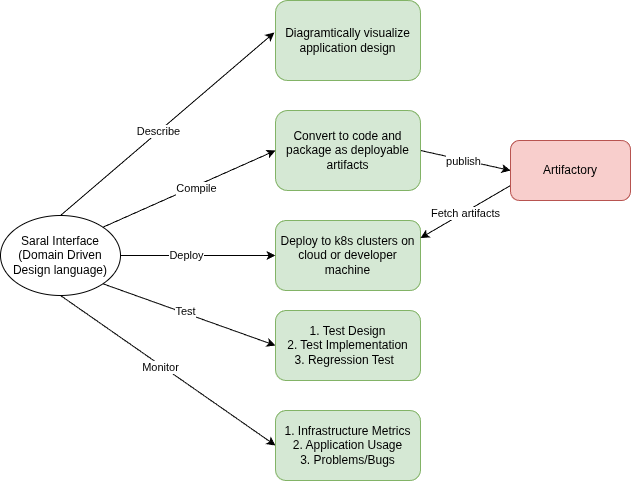

The diagram above was exported from draw.io. Its source (the exported page's mxGraphModel, read from the mxfile embedded in the PNG):
<mxGraphModel dx="1795" dy="679" grid="1" gridSize="10" guides="1" tooltips="1" connect="1" arrows="1" fold="1" page="1" pageScale="1" pageWidth="850" pageHeight="1100" math="0" shadow="0">
  <root>
    <mxCell id="0" />
    <mxCell id="1" parent="0" />
    <mxCell id="12" style="edgeStyle=none;html=1;exitX=1;exitY=1;exitDx=0;exitDy=0;entryX=0;entryY=0.5;entryDx=0;entryDy=0;" edge="1" parent="1" source="mMKoS-cZ5EFjEguSXkli-1" target="11">
      <mxGeometry relative="1" as="geometry" />
    </mxCell>
    <mxCell id="13" value="Test" style="edgeLabel;html=1;align=center;verticalAlign=middle;resizable=0;points=[];" vertex="1" connectable="0" parent="12">
      <mxGeometry x="-0.0694" y="2" relative="1" as="geometry">
        <mxPoint x="1" as="offset" />
      </mxGeometry>
    </mxCell>
    <mxCell id="15" style="edgeStyle=none;html=1;exitX=0.5;exitY=1;exitDx=0;exitDy=0;entryX=0;entryY=0.5;entryDx=0;entryDy=0;" edge="1" parent="1" source="mMKoS-cZ5EFjEguSXkli-1" target="14">
      <mxGeometry relative="1" as="geometry" />
    </mxCell>
    <mxCell id="16" value="Monitor" style="edgeLabel;html=1;align=center;verticalAlign=middle;resizable=0;points=[];" vertex="1" connectable="0" parent="15">
      <mxGeometry x="-0.0624" y="-1" relative="1" as="geometry">
        <mxPoint x="-1" as="offset" />
      </mxGeometry>
    </mxCell>
    <mxCell id="mMKoS-cZ5EFjEguSXkli-1" value="&lt;div&gt;Saral Interface&lt;/div&gt;&lt;div&gt;(Domain Driven Design language)&lt;br&gt;&lt;/div&gt;" style="ellipse;whiteSpace=wrap;html=1;" parent="1" vertex="1">
      <mxGeometry x="150" y="365" width="120" height="80" as="geometry" />
    </mxCell>
    <mxCell id="2" style="edgeStyle=none;html=1;exitX=1;exitY=0.5;exitDx=0;exitDy=0;entryX=0;entryY=0.5;entryDx=0;entryDy=0;" parent="1" source="mMKoS-cZ5EFjEguSXkli-3" target="4" edge="1">
      <mxGeometry relative="1" as="geometry">
        <mxPoint x="500" y="210" as="targetPoint" />
      </mxGeometry>
    </mxCell>
    <mxCell id="8" value="publish" style="edgeLabel;html=1;align=center;verticalAlign=middle;resizable=0;points=[];" parent="2" vertex="1" connectable="0">
      <mxGeometry x="-0.0421" y="-1" relative="1" as="geometry">
        <mxPoint as="offset" />
      </mxGeometry>
    </mxCell>
    <mxCell id="mMKoS-cZ5EFjEguSXkli-2" value="Diagramtically visualize application design" style="rounded=1;whiteSpace=wrap;html=1;fillColor=#d5e8d4;strokeColor=#82b366;" parent="1" vertex="1">
      <mxGeometry x="425" y="150" width="145" height="80" as="geometry" />
    </mxCell>
    <mxCell id="mMKoS-cZ5EFjEguSXkli-3" value="&lt;span style=&quot;color: rgb(0, 0, 0);&quot;&gt;Convert to code and package as deployable artifacts&lt;/span&gt;" style="rounded=1;whiteSpace=wrap;html=1;fillColor=#d5e8d4;strokeColor=#82b366;" parent="1" vertex="1">
      <mxGeometry x="425" y="260" width="145" height="80" as="geometry" />
    </mxCell>
    <mxCell id="mMKoS-cZ5EFjEguSXkli-4" value="Deploy to k8s clusters on cloud or developer machine" style="rounded=1;whiteSpace=wrap;html=1;fillColor=#d5e8d4;strokeColor=#82b366;" parent="1" vertex="1">
      <mxGeometry x="425" y="370" width="145" height="70" as="geometry" />
    </mxCell>
    <mxCell id="mMKoS-cZ5EFjEguSXkli-6" value="" style="endArrow=classic;html=1;rounded=0;exitX=0.5;exitY=0;exitDx=0;exitDy=0;entryX=-0.008;entryY=0.4;entryDx=0;entryDy=0;entryPerimeter=0;" parent="1" source="mMKoS-cZ5EFjEguSXkli-1" target="mMKoS-cZ5EFjEguSXkli-2" edge="1">
      <mxGeometry width="50" height="50" relative="1" as="geometry">
        <mxPoint x="400" y="350" as="sourcePoint" />
        <mxPoint x="450" y="300" as="targetPoint" />
      </mxGeometry>
    </mxCell>
    <mxCell id="6" value="Describe" style="edgeLabel;html=1;align=center;verticalAlign=middle;resizable=0;points=[];" parent="mMKoS-cZ5EFjEguSXkli-6" vertex="1" connectable="0">
      <mxGeometry x="-0.0835" y="1" relative="1" as="geometry">
        <mxPoint as="offset" />
      </mxGeometry>
    </mxCell>
    <mxCell id="mMKoS-cZ5EFjEguSXkli-8" value="" style="endArrow=classic;html=1;rounded=0;exitX=1;exitY=0.5;exitDx=0;exitDy=0;entryX=0;entryY=0.5;entryDx=0;entryDy=0;" parent="1" source="mMKoS-cZ5EFjEguSXkli-1" target="mMKoS-cZ5EFjEguSXkli-4" edge="1">
      <mxGeometry width="50" height="50" relative="1" as="geometry">
        <mxPoint x="302" y="234" as="sourcePoint" />
        <mxPoint x="459" y="144" as="targetPoint" />
      </mxGeometry>
    </mxCell>
    <mxCell id="7" value="Deploy" style="edgeLabel;html=1;align=center;verticalAlign=middle;resizable=0;points=[];" parent="mMKoS-cZ5EFjEguSXkli-8" vertex="1" connectable="0">
      <mxGeometry x="-0.1612" y="1" relative="1" as="geometry">
        <mxPoint as="offset" />
      </mxGeometry>
    </mxCell>
    <mxCell id="3" style="edgeStyle=none;html=1;exitX=1;exitY=0;exitDx=0;exitDy=0;entryX=0;entryY=0.5;entryDx=0;entryDy=0;" parent="1" source="mMKoS-cZ5EFjEguSXkli-1" target="mMKoS-cZ5EFjEguSXkli-3" edge="1">
      <mxGeometry relative="1" as="geometry">
        <mxPoint x="420" y="260" as="targetPoint" />
      </mxGeometry>
    </mxCell>
    <mxCell id="5" value="Compile" style="edgeLabel;html=1;align=center;verticalAlign=middle;resizable=0;points=[];" parent="3" vertex="1" connectable="0">
      <mxGeometry x="0.0692" y="-2" relative="1" as="geometry">
        <mxPoint as="offset" />
      </mxGeometry>
    </mxCell>
    <mxCell id="9" style="edgeStyle=none;html=1;exitX=0;exitY=0.75;exitDx=0;exitDy=0;entryX=1;entryY=0.25;entryDx=0;entryDy=0;" parent="1" source="4" target="mMKoS-cZ5EFjEguSXkli-4" edge="1">
      <mxGeometry relative="1" as="geometry" />
    </mxCell>
    <mxCell id="10" value="Fetch artifacts" style="edgeLabel;html=1;align=center;verticalAlign=middle;resizable=0;points=[];" parent="9" vertex="1" connectable="0">
      <mxGeometry x="0.0263" y="1" relative="1" as="geometry">
        <mxPoint as="offset" />
      </mxGeometry>
    </mxCell>
    <mxCell id="4" value="Artifactory" style="rounded=1;whiteSpace=wrap;html=1;fillColor=#f8cecc;strokeColor=#b85450;" parent="1" vertex="1">
      <mxGeometry x="660" y="290" width="120" height="60" as="geometry" />
    </mxCell>
    <mxCell id="11" value="&lt;div&gt;1. Test Design&lt;/div&gt;&lt;div&gt;2. Test Implementation&lt;/div&gt;&lt;div&gt;3. Regression Test&amp;nbsp;&amp;nbsp;&lt;/div&gt;" style="rounded=1;whiteSpace=wrap;html=1;fillColor=#d5e8d4;strokeColor=#82b366;" vertex="1" parent="1">
      <mxGeometry x="425" y="460" width="145" height="70" as="geometry" />
    </mxCell>
    <mxCell id="14" value="&lt;div&gt;1. Infrastructure Metrics&lt;/div&gt;&lt;div&gt;2. Application Usage&lt;/div&gt;&lt;div&gt;3. Problems/Bugs&lt;/div&gt;" style="rounded=1;whiteSpace=wrap;html=1;fillColor=#d5e8d4;strokeColor=#82b366;" vertex="1" parent="1">
      <mxGeometry x="425" y="560" width="145" height="70" as="geometry" />
    </mxCell>
  </root>
</mxGraphModel>